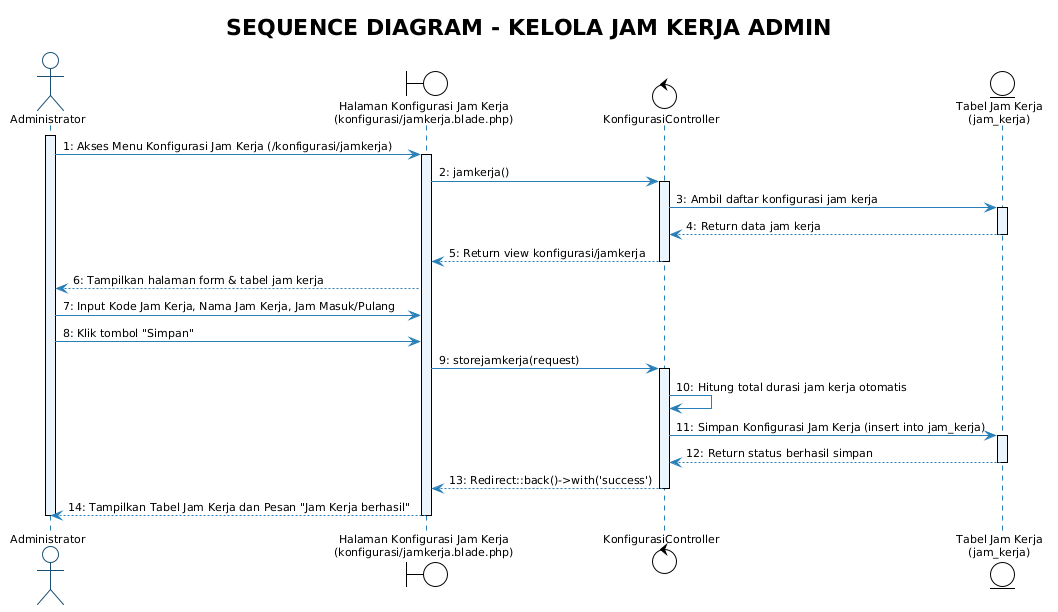

The diagram above was rendered by PlantUML. Its source (embedded in the PNG):
@startuml Sequence_Admin_Kelola_Jam_Kerja
!theme plain
skinparam backgroundColor white
skinparam shadowing false
skinparam defaultFontName "Segoe UI"
skinparam defaultFontSize 11

skinparam sequence {
    ArrowColor #2980B9
    ActorBorderColor #1B4F72
    LifeLineBorderColor #2980B9
    LifeLineBackgroundColor #EBF5FB
    ParticipantBorderColor #1B4F72
    ParticipantBackgroundColor #EBF5FB
    ParticipantFontColor #1B2631
    GroupBorderColor #B7950B
    GroupBackgroundColor #FEF9E7
}

actor "Administrator" as Admin
boundary "Halaman Konfigurasi Jam Kerja\n(konfigurasi/jamkerja.blade.php)" as View
control "KonfigurasiController" as Ctrl
entity "Tabel Jam Kerja\n(jam_kerja)" as Model

title **SEQUENCE DIAGRAM - KELOLA JAM KERJA ADMIN**

activate Admin
Admin -> View : 1: Akses Menu Konfigurasi Jam Kerja (/konfigurasi/jamkerja)
activate View
View -> Ctrl : 2: jamkerja()
activate Ctrl

Ctrl -> Model : 3: Ambil daftar konfigurasi jam kerja
activate Model
Model --> Ctrl : 4: Return data jam kerja
deactivate Model

Ctrl --> View : 5: Return view konfigurasi/jamkerja
deactivate Ctrl
View --> Admin : 6: Tampilkan halaman form & tabel jam kerja

Admin -> View : 7: Input Kode Jam Kerja, Nama Jam Kerja, Jam Masuk/Pulang
Admin -> View : 8: Klik tombol "Simpan"
View -> Ctrl : 9: storejamkerja(request)
activate Ctrl

Ctrl -> Ctrl : 10: Hitung total durasi jam kerja otomatis
Ctrl -> Model : 11: Simpan Konfigurasi Jam Kerja (insert into jam_kerja)
activate Model
Model --> Ctrl : 12: Return status berhasil simpan
deactivate Model

Ctrl --> View : 13: Redirect::back()->with('success')
deactivate Ctrl
View --> Admin : 14: Tampilkan Tabel Jam Kerja dan Pesan "Jam Kerja berhasil"

deactivate View
deactivate Admin
@enduml